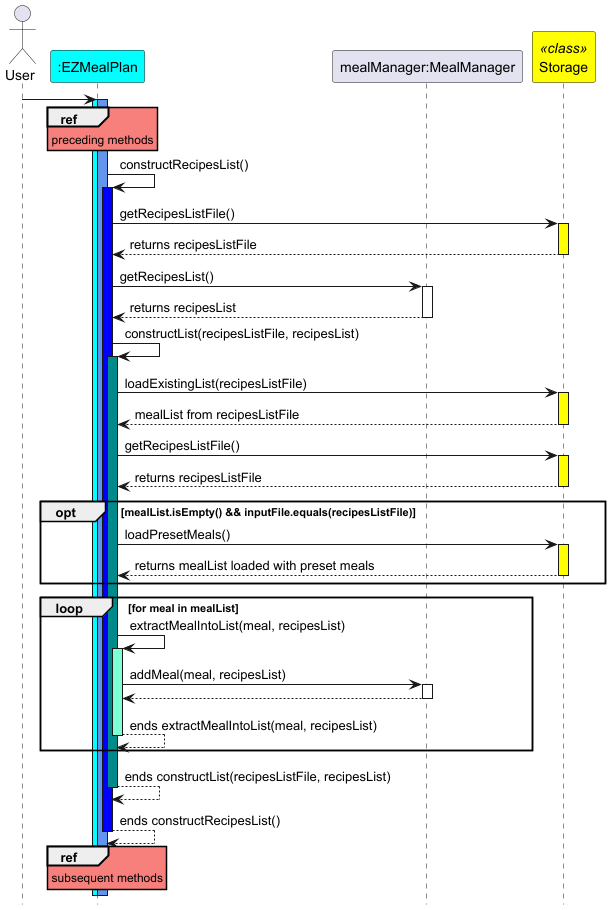

The diagram above was rendered by PlantUML. Its source (embedded in the PNG):
@startuml
hide footbox
skinparam sequenceReferenceBackgroundColor #f7807c

actor User
participant ":EZMealPlan" as EZMealPlan #Cyan
participant "mealManager:MealManager" as MealManager
participant "Storage" as Storage <<class>> #Yellow

User -> EZMealPlan
activate EZMealPlan #Cyan
ref over EZMealPlan
preceding methods
end
activate EZMealPlan #cornflowerblue
EZMealPlan -> EZMealPlan : constructRecipesList()
activate EZMealPlan #blue
EZMealPlan -> Storage : getRecipesListFile()
activate Storage #yellow
Storage --> EZMealPlan : returns recipesListFile
deactivate Storage #yellow
EZMealPlan -> MealManager : getRecipesList()
activate MealManager
MealManager --> EZMealPlan : returns recipesList
deactivate MealManager
EZMealPlan -> EZMealPlan : constructList(recipesListFile, recipesList)
activate EZMealPlan #Darkcyan
EZMealPlan -> Storage : loadExistingList(recipesListFile)
activate Storage #yellow
Storage --> EZMealPlan : mealList from recipesListFile
deactivate Storage
EZMealPlan -> Storage : getRecipesListFile()
activate Storage #yellow
Storage --> EZMealPlan : returns recipesListFile
deactivate Storage
opt mealList.isEmpty() && inputFile.equals(recipesListFile)
EZMealPlan -> Storage : loadPresetMeals()
activate Storage #yellow
Storage --> EZMealPlan : returns mealList loaded with preset meals
deactivate Storage
end opt
loop for meal in mealList
EZMealPlan -> EZMealPlan : extractMealIntoList(meal, recipesList)
activate EZMealPlan #aquamarine
EZMealPlan -> MealManager : addMeal(meal, recipesList)
activate MealManager
MealManager --> EZMealPlan
deactivate MealManager
EZMealPlan --> EZMealPlan : ends extractMealIntoList(meal, recipesList)
deactivate EZMealPlan
end loop
EZMealPlan --> EZMealPlan : ends constructList(recipesListFile, recipesList)
deactivate EZMealPlan
EZMealPlan --> EZMealPlan : ends constructRecipesList()
deactivate EZMealPlan
ref over EZMealPlan
subsequent methods
end
@enduml